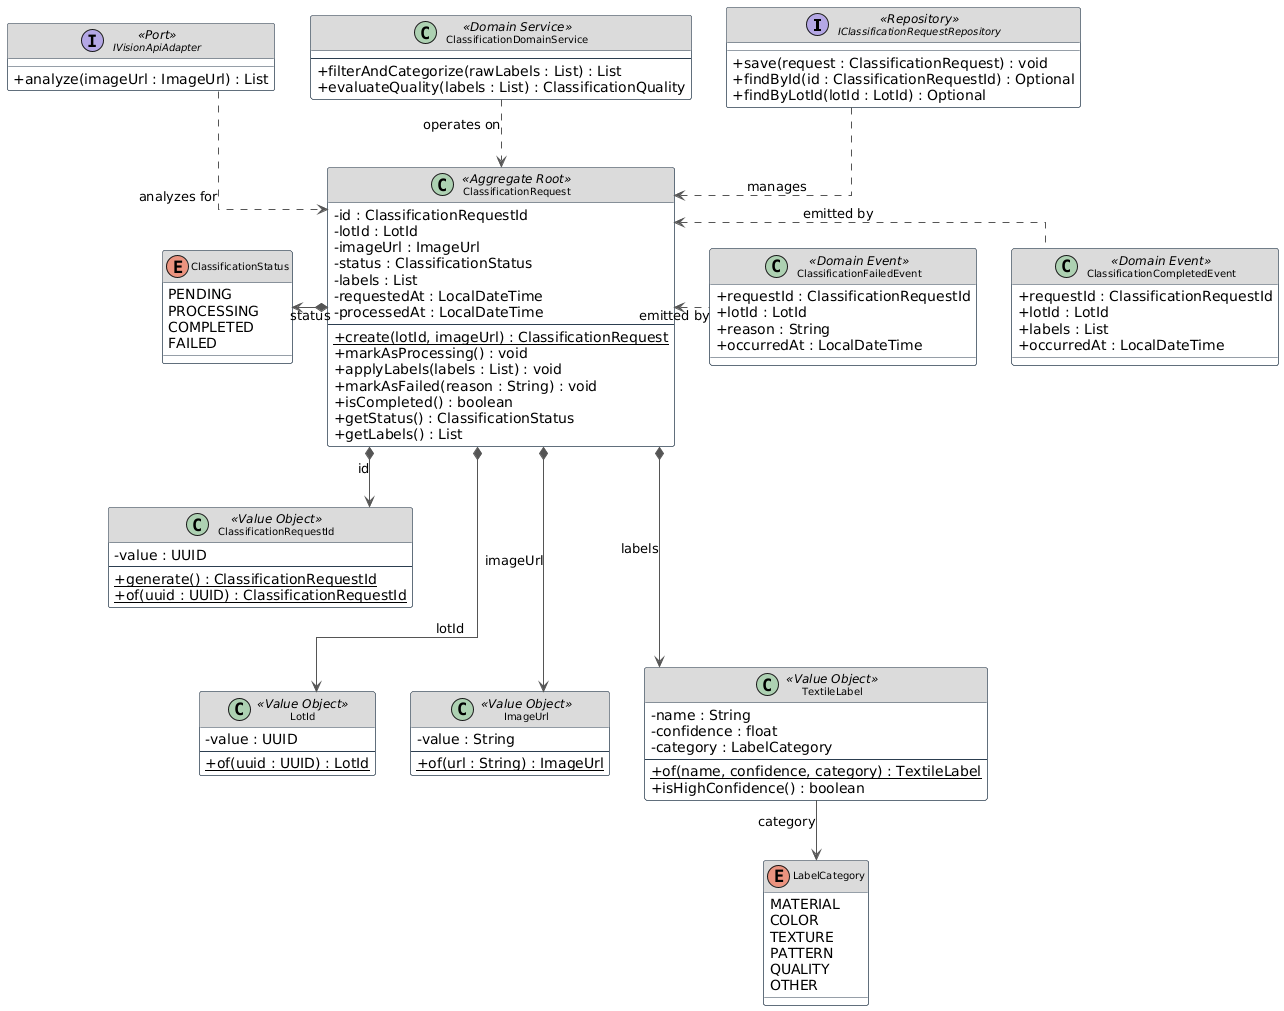

The diagram above was rendered by PlantUML. Its source (embedded in the PNG):
@startuml
skinparam classAttributeIconSize 0
skinparam linetype ortho
skinparam class {
    BackgroundColor White
    BorderColor #2C3E50
    ArrowColor #555555
    HeaderBackgroundColor #DBDBDB
    HeaderFontColor White
    FontSize 10
}

' ==== ZONA SUPERIOR ====
together {
    interface IClassificationRequestRepository <<Repository>> {
        + save(request : ClassificationRequest) : void
        + findById(id : ClassificationRequestId) : Optional
        + findByLotId(lotId : LotId) : Optional
    }

    class ClassificationDomainService <<Domain Service>> {
        --
        + filterAndCategorize(rawLabels : List) : List
        + evaluateQuality(labels : List) : ClassificationQuality
    }

    interface IVisionApiAdapter <<Port>> {
        + analyze(imageUrl : ImageUrl) : List
    }
}

' ==== IZQUIERDA: Estado del agregado ====
enum ClassificationStatus {
    PENDING
    PROCESSING
    COMPLETED
    FAILED
}

' ==== CENTRO: Aggregate Root ====
class ClassificationRequest <<Aggregate Root>> {
    - id : ClassificationRequestId
    - lotId : LotId
    - imageUrl : ImageUrl
    - status : ClassificationStatus
    - labels : List
    - requestedAt : LocalDateTime
    - processedAt : LocalDateTime
    --
    + {static} create(lotId, imageUrl) : ClassificationRequest
    + markAsProcessing() : void
    + applyLabels(labels : List) : void
    + markAsFailed(reason : String) : void
    + isCompleted() : boolean
    + getStatus() : ClassificationStatus
    + getLabels() : List
}

' ==== DERECHA: Domain Events ====
together {
    class ClassificationCompletedEvent <<Domain Event>> {
        + requestId : ClassificationRequestId
        + lotId : LotId
        + labels : List
        + occurredAt : LocalDateTime
    }

    class ClassificationFailedEvent <<Domain Event>> {
        + requestId : ClassificationRequestId
        + lotId : LotId
        + reason : String
        + occurredAt : LocalDateTime
    }
}

' ==== CAPA INTERMEDIA: ClassificationRequestId solo ====
class ClassificationRequestId <<Value Object>> {
    - value : UUID
    --
    + {static} generate() : ClassificationRequestId
    + {static} of(uuid : UUID) : ClassificationRequestId
}

' ==== ZONA INFERIOR: Resto de Value Objects ====
together {
    class LotId <<Value Object>> {
        - value : UUID
        --
        + {static} of(uuid : UUID) : LotId
    }

    class ImageUrl <<Value Object>> {
        - value : String
        --
        + {static} of(url : String) : ImageUrl
    }

    class TextileLabel <<Value Object>> {
        - name : String
        - confidence : float
        - category : LabelCategory
        --
        + {static} of(name, confidence, category) : TextileLabel
        + isHighConfidence() : boolean
    }
}

' ==== MÁS ABAJO: LabelCategory ====
enum LabelCategory {
    MATERIAL
    COLOR
    TEXTURE
    PATTERN
    QUALITY
    OTHER
}

' ==== RELACIONES ====

' Servicios → Aggregate Root
IClassificationRequestRepository .down.> ClassificationRequest : manages
ClassificationDomainService .down.> ClassificationRequest : operates on
IVisionApiAdapter .down.> ClassificationRequest : analyzes for

' ClassificationStatus a la izquierda
ClassificationRequest *-left-> ClassificationStatus : status

' id va directo abajo — ClassificationRequestId anclado como capa intermedia
ClassificationRequest *-down-> ClassificationRequestId : id

' Flecha oculta para anclar ClassificationRequestId sobre la fila inferior
ClassificationRequestId -[hidden]down-> LotId

' Resto de Value Objects hacia abajo
ClassificationRequest *-down-> LotId : lotId
ClassificationRequest *-down-> ImageUrl : imageUrl
ClassificationRequest *-down-> TextileLabel : labels

' LabelCategory debajo de TextileLabel
TextileLabel -down-> LabelCategory : category

' Domain Events desde la derecha
ClassificationCompletedEvent .left.> ClassificationRequest : emitted by
ClassificationFailedEvent .left.> ClassificationRequest : emitted by
@enduml